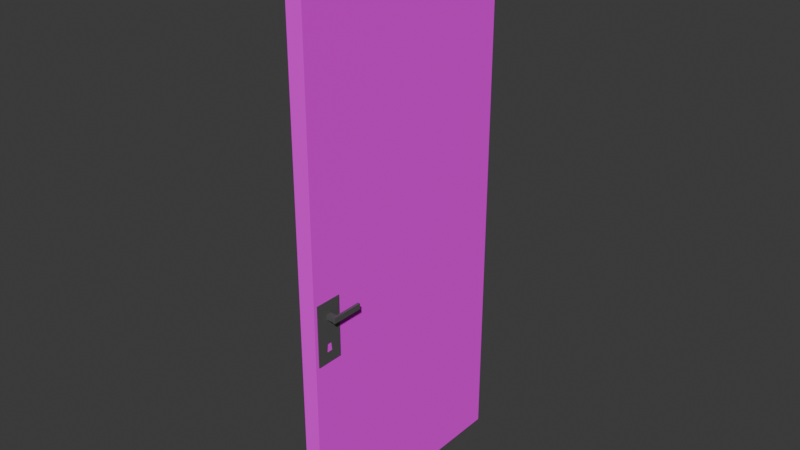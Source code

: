 # Source: Porta-1-Escola.blend  (saved by Blender 4.1.24; exported with 4.5.12 LTS)
import bpy
from mathutils import Matrix  # noqa: F401  (used for matrix-valued properties, if any)

bpy.ops.wm.read_factory_settings(use_empty=True)
scene = bpy.context.scene
scene.name = 'Scene'

# ---- collections
col_collection = bpy.data.collections.new('Collection'); scene.collection.children.link(col_collection)

# ---- images (referenced by path relative to the original .blend; pixels are not part of the script)
import os
ASSET_DIR = os.environ.get("B2B_ASSET_DIR", "")  # directory of the original .blend (textures are referenced by path, not embedded)
HERE = os.path.dirname(os.path.abspath(__file__))  # packed textures are extracted next to this script under _unpacked/

def load_image(name, relpath, width, height, colorspace="sRGB"):
    """Load a texture the original file referenced (path relative to the .blend, or extracted next to this script)."""
    p = next((c for c in (os.path.join(HERE, relpath), os.path.join(ASSET_DIR, relpath)) if relpath and os.path.exists(c)), "")
    if p:
        img = bpy.data.images.load(p, check_existing=True)
        img.name = name
    else:  # same state as the original file: an image datablock whose file is absent (Cycles renders it pink)
        img = bpy.data.images.new(name, width, height)
        img.source = "FILE"
        img.filepath = "//" + (relpath or name)
    img.colorspace_settings.name = colorspace
    return img
img_door1_png = load_image('door1.png', 'door1.png', 1024, 1024, 'sRGB')

# ---- materials (node trees are filled in below, after node groups)
mat_material_002 = bpy.data.materials.new('Material.002')
mat_material_002.use_transparent_shadow = False
mat_material = bpy.data.materials.new('Material')
mat_material.alpha_threshold = 0.0
mat_material.use_transparent_shadow = False
mat_material.roughness = 0.5
mat_material.line_color = (0.0, 0.0, 0.0, 1.0)

# ---- material node trees
mat_material_002.use_nodes = True; mat_material_002.node_tree.nodes.clear()
_N = mat_material_002.node_tree.nodes; _L = mat_material_002.node_tree.links
n0 = _N.new('ShaderNodeBsdfPrincipled'); n0.name = 'Principled BSDF'; n0.location = (10, 300)
n0.inputs[0].default_value = (0.169, 0.169, 0.169, 1.0)
n0.inputs[1].default_value = 0.5138
n1 = _N.new('ShaderNodeOutputMaterial'); n1.name = 'Material Output'; n1.location = (300, 300)
_L.new(n0.outputs[0], n1.inputs[0])
n1.is_active_output = True
mat_material.use_nodes = True; mat_material.node_tree.nodes.clear()
_N = mat_material.node_tree.nodes; _L = mat_material.node_tree.links
n0 = _N.new('ShaderNodeOutputMaterial'); n0.name = 'Material Output'; n0.location = (300, 300)
n1 = _N.new('ShaderNodeBsdfPrincipled'); n1.name = 'Principled BSDF'; n1.location = (10, 300)
n1.inputs[2].default_value = 1.0
n1.inputs[3].default_value = 1.45
n2 = _N.new('ShaderNodeTexImage'); n2.name = 'Image Texture'; n2.location = (-418, 302)
n2.image = img_door1_png
_L.new(n1.outputs[0], n0.inputs[0])
_L.new(n2.outputs[0], n1.inputs[0])
n0.is_active_output = True

# ---- world
world_world = bpy.data.worlds.new('World'); scene.world = world_world
world_world.use_nodes = True; world_world.node_tree.nodes.clear()
_N = world_world.node_tree.nodes; _L = world_world.node_tree.links
n0 = _N.new('ShaderNodeOutputWorld'); n0.name = 'World Output'; n0.location = (300, 300)
n1 = _N.new('ShaderNodeBackground'); n1.name = 'Background'; n1.location = (10, 300)
n1.inputs[0].default_value = (0.05088, 0.05088, 0.05088, 1.0)
_L.new(n1.outputs[0], n0.inputs[0])
n0.is_active_output = True
world_world.color = (0.05088, 0.05088, 0.05088)
world_world.use_sun_shadow = False
world_world.sun_shadow_jitter_overblur = 0.0

# ---- meshes
me_cube_011 = bpy.data.meshes.new('Cube.011')
me_cube_011.from_pydata([(-1.0, 0.2017, 0.5867), (-1.0, 0.1831, -0.3675), (-1.0, -0.2017, 0.5867), (-1.0, -0.1831, -0.3675), (0.0, 1.0, -1.0), (0.0, -1.0, 1.0), (0.0, -1.0, -1.0), (0.0, 1.0, 1.0), (-1.0, 0.253, -0.6587), (-1.0, -0.253, -0.6587), (-1.0, -1.0, 1.0), (-1.0, 1.0, 1.0), (-1.0, 1.0, -1.0), (-1.0, -1.0, -1.0), (-1.0, 0.2017, 0.4388), (-1.0, -0.2017, 0.4388), (-0.8587, 0.253, -0.6587), (-0.8587, -0.253, -0.6587), (-0.8587, 0.1831, -0.3675), (-0.8587, -0.1831, -0.3675), (-1.777, 0.2017, 0.4388), (-1.777, -0.2017, 0.4388), (-1.777, -0.2017, 0.5867), (-1.777, 0.2017, 0.5867), (-2.033, 0.2017, 0.4388), (-2.033, -0.2017, 0.4388), (-2.033, -0.2017, 0.5867), (-2.033, 0.2017, 0.5867), (-1.777, 2.154, 0.5867), (-1.777, 2.154, 0.4388), (-2.033, 2.154, 0.5867), (-2.033, 2.154, 0.4388), (-1.777, 0.2017, 0.4198), (-1.777, -0.2017, 0.4198), (-1.777, -0.2017, 0.6056), (-1.777, 0.2017, 0.6056), (-2.033, 0.2017, 0.4198), (-2.033, -0.2017, 0.4198), (-2.033, -0.2017, 0.6056), (-2.033, 0.2017, 0.6056), (-2.033, 2.154, 0.4198), (-1.777, 2.154, 0.4198), (-1.777, 2.154, 0.6056), (-2.033, 2.154, 0.6056), (1.0, 0.2017, 0.5867), (1.0, 0.1831, -0.3675), (1.0, -0.2017, 0.5867), (1.0, -0.1831, -0.3675), (1.0, 0.253, -0.6587), (1.0, -0.253, -0.6587), (1.0, -1.0, 1.0), (1.0, 1.0, 1.0), (1.0, 1.0, -1.0), (1.0, -1.0, -1.0), (1.0, 0.2017, 0.4388), (1.0, -0.2017, 0.4388), (0.8587, 0.253, -0.6587), (0.8587, -0.253, -0.6587), (0.8587, 0.1831, -0.3675), (0.8587, -0.1831, -0.3675), (1.777, 0.2017, 0.4388), (1.777, -0.2017, 0.4388), (1.777, -0.2017, 0.5867), (1.777, 0.2017, 0.5867), (2.033, 0.2017, 0.4388), (2.033, -0.2017, 0.4388), (2.033, -0.2017, 0.5867), (2.033, 0.2017, 0.5867), (1.777, 2.154, 0.5867), (1.777, 2.154, 0.4388), (2.033, 2.154, 0.5867), (2.033, 2.154, 0.4388), (1.777, 0.2017, 0.4198), (1.777, -0.2017, 0.4198), (1.777, -0.2017, 0.6056), (1.777, 0.2017, 0.6056), (2.033, 0.2017, 0.4198), (2.033, -0.2017, 0.4198), (2.033, -0.2017, 0.6056), (2.033, 0.2017, 0.6056), (2.033, 2.154, 0.4198), (1.777, 2.154, 0.4198), (1.777, 2.154, 0.6056), (2.033, 2.154, 0.6056)], [], [(7, 11, 10, 5), (6, 5, 10, 13), (0, 14, 20, 23), (12, 11, 7, 4), (12, 4, 6, 13), (1, 8, 16, 18), (2, 15, 13, 10), (14, 0, 11, 12), (0, 2, 10, 11), (9, 8, 12, 13), (1, 3, 15, 14), (3, 9, 13, 15), (8, 1, 14, 12), (19, 18, 16, 17), (3, 1, 18, 19), (9, 3, 19, 17), (8, 9, 17, 16), (31, 29, 41, 40), (14, 15, 21, 20), (2, 0, 23, 22), (15, 2, 22, 21), (25, 26, 27, 24), (27, 26, 38, 39), (21, 22, 26, 25), (30, 27, 39, 43), (28, 29, 31, 30), (24, 27, 30, 31), (23, 20, 29, 28), (20, 21, 33, 32), (32, 33, 37, 36), (34, 35, 39, 38), (39, 35, 42, 43), (32, 36, 40, 41), (25, 24, 36, 37), (26, 22, 34, 38), (24, 31, 40, 36), (21, 25, 37, 33), (28, 30, 43, 42), (29, 20, 32, 41), (23, 28, 42, 35), (22, 23, 35, 34), (7, 5, 50, 51), (6, 53, 50, 5), (44, 63, 60, 54), (52, 4, 7, 51), (52, 53, 6, 4), (45, 58, 56, 48), (46, 50, 53, 55), (54, 52, 51, 44), (44, 51, 50, 46), (49, 53, 52, 48), (45, 54, 55, 47), (47, 55, 53, 49), (48, 52, 54, 45), (59, 57, 56, 58), (47, 59, 58, 45), (49, 57, 59, 47), (48, 56, 57, 49), (71, 80, 81, 69), (54, 60, 61, 55), (46, 62, 63, 44), (55, 61, 62, 46), (65, 64, 67, 66), (67, 79, 78, 66), (61, 65, 66, 62), (70, 83, 79, 67), (68, 70, 71, 69), (64, 71, 70, 67), (63, 68, 69, 60), (60, 72, 73, 61), (72, 76, 77, 73), (74, 78, 79, 75), (79, 83, 82, 75), (72, 81, 80, 76), (65, 77, 76, 64), (66, 78, 74, 62), (64, 76, 80, 71), (61, 73, 77, 65), (68, 82, 83, 70), (69, 81, 72, 60), (63, 75, 82, 68), (62, 74, 75, 63)])
_uv = me_cube_011.uv_layers.new(name='UVMap')
_uv.uv.foreach_set('vector', [0.75, 0.5, 0.875, 0.5, 0.875, 0.75, 0.75, 0.75, 0.375, 0.875, 0.625, 0.875, 0.625, 1.0, 0.375, 1.0, 0.5408, 0.1658, 0.4592, 0.1658, 0.4592, 0.1658, 0.5408, 0.1658, 0.375, 0.25, 0.625, 0.25, 0.625, 0.375, 0.375, 0.375, 0.125, 0.5, 0.25, 0.5, 0.25, 0.75, 0.125, 0.75, 0.4368, 0.1369, 0.3973, 0.1764, 0.3973, 0.1764, 0.4368, 0.1369, 0.5408, 0.08415, 0.4592, 0.08415, 0.375, 0.0, 0.625, 0.0, 0.4592, 0.1658, 0.5408, 0.1658, 0.625, 0.25, 0.375, 0.25, 0.5408, 0.1658, 0.5408, 0.08415, 0.625, 0.0, 0.625, 0.25, 0.3973, 0.07357, 0.3973, 0.1764, 0.375, 0.25, 0.375, 0.0, 0.4368, 0.1369, 0.4368, 0.1131, 0.4592, 0.08415, 0.4592, 0.1658, 0.4368, 0.1131, 0.3973, 0.07357, 0.375, 0.0, 0.4592, 0.08415, 0.3973, 0.1764, 0.4368, 0.1369, 0.4592, 0.1658, 0.375, 0.25, 0.4368, 0.1131, 0.4368, 0.1369, 0.3973, 0.1764, 0.3973, 0.07357, 0.4368, 0.1131, 0.4368, 0.1369, 0.4368, 0.1369, 0.4368, 0.1131, 0.3973, 0.07357, 0.4368, 0.1131, 0.4368, 0.1131, 0.3973, 0.07357, 0.3973, 0.1764, 0.3973, 0.07357, 0.3973, 0.07357, 0.3973, 0.1764, 0.4592, 0.1658, 0.4592, 0.1658, 0.4592, 0.1658, 0.4592, 0.1658, 0.4592, 0.1658, 0.4592, 0.08415, 0.4592, 0.08415, 0.4592, 0.1658, 0.5408, 0.08415, 0.5408, 0.1658, 0.5408, 0.1658, 0.5408, 0.08415, 0.4592, 0.08415, 0.5408, 0.08415, 0.5408, 0.08415, 0.4592, 0.08415, 0.4592, 0.08415, 0.5408, 0.08415, 0.5408, 0.1658, 0.4592, 0.1658, 0.5408, 0.1658, 0.5408, 0.08415, 0.5408, 0.08415, 0.5408, 0.1658, 0.4592, 0.08415, 0.5408, 0.08415, 0.5408, 0.08415, 0.4592, 0.08415, 0.5408, 0.1658, 0.5408, 0.1658, 0.5408, 0.1658, 0.5408, 0.1658, 0.5408, 0.1658, 0.4592, 0.1658, 0.4592, 0.1658, 0.5408, 0.1658, 0.4592, 0.1658, 0.5408, 0.1658, 0.5408, 0.1658, 0.4592, 0.1658, 0.5408, 0.1658, 0.4592, 0.1658, 0.4592, 0.1658, 0.5408, 0.1658, 0.4592, 0.1658, 0.4592, 0.08415, 0.4592, 0.08415, 0.4592, 0.1658, 0.4592, 0.1658, 0.4592, 0.08415, 0.4592, 0.08415, 0.4592, 0.1658, 0.5408, 0.08415, 0.5408, 0.1658, 0.5408, 0.1658, 0.5408, 0.08415, 0.5408, 0.1658, 0.5408, 0.1658, 0.5408, 0.1658, 0.5408, 0.1658, 0.4592, 0.1658, 0.4592, 0.1658, 0.4592, 0.1658, 0.4592, 0.1658, 0.4592, 0.08415, 0.4592, 0.1658, 0.4592, 0.1658, 0.4592, 0.08415, 0.5408, 0.08415, 0.5408, 0.08415, 0.5408, 0.08415, 0.5408, 0.08415, 0.4592, 0.1658, 0.4592, 0.1658, 0.4592, 0.1658, 0.4592, 0.1658, 0.4592, 0.08415, 0.4592, 0.08415, 0.4592, 0.08415, 0.4592, 0.08415, 0.5408, 0.1658, 0.5408, 0.1658, 0.5408, 0.1658, 0.5408, 0.1658, 0.4592, 0.1658, 0.4592, 0.1658, 0.4592, 0.1658, 0.4592, 0.1658, 0.5408, 0.1658, 0.5408, 0.1658, 0.5408, 0.1658, 0.5408, 0.1658, 0.5408, 0.08415, 0.5408, 0.1658, 0.5408, 0.1658, 0.5408, 0.08415, 0.75, 0.5, 0.75, 0.75, 0.875, 0.75, 0.875, 0.5, 0.375, 0.875, 0.375, 1.0, 0.625, 1.0, 0.625, 0.875, 0.5408, 0.1658, 0.5408, 0.1658, 0.4592, 0.1658, 0.4592, 0.1658, 0.375, 0.25, 0.375, 0.375, 0.625, 0.375, 0.625, 0.25, 0.125, 0.5, 0.125, 0.75, 0.25, 0.75, 0.25, 0.5, 0.4368, 0.1369, 0.4368, 0.1369, 0.3973, 0.1764, 0.3973, 0.1764, 0.5408, 0.08415, 0.625, 0.0, 0.375, 0.0, 0.4592, 0.08415, 0.4592, 0.1658, 0.375, 0.25, 0.625, 0.25, 0.5408, 0.1658, 0.5408, 0.1658, 0.625, 0.25, 0.625, 0.0, 0.5408, 0.08415, 0.3973, 0.07357, 0.375, 0.0, 0.375, 0.25, 0.3973, 0.1764, 0.4368, 0.1369, 0.4592, 0.1658, 0.4592, 0.08415, 0.4368, 0.1131, 0.4368, 0.1131, 0.4592, 0.08415, 0.375, 0.0, 0.3973, 0.07357, 0.3973, 0.1764, 0.375, 0.25, 0.4592, 0.1658, 0.4368, 0.1369, 0.4368, 0.1131, 0.3973, 0.07357, 0.3973, 0.1764, 0.4368, 0.1369, 0.4368, 0.1131, 0.4368, 0.1131, 0.4368, 0.1369, 0.4368, 0.1369, 0.3973, 0.07357, 0.3973, 0.07357, 0.4368, 0.1131, 0.4368, 0.1131, 0.3973, 0.1764, 0.3973, 0.1764, 0.3973, 0.07357, 0.3973, 0.07357, 0.4592, 0.1658, 0.4592, 0.1658, 0.4592, 0.1658, 0.4592, 0.1658, 0.4592, 0.1658, 0.4592, 0.1658, 0.4592, 0.08415, 0.4592, 0.08415, 0.5408, 0.08415, 0.5408, 0.08415, 0.5408, 0.1658, 0.5408, 0.1658, 0.4592, 0.08415, 0.4592, 0.08415, 0.5408, 0.08415, 0.5408, 0.08415, 0.4592, 0.08415, 0.4592, 0.1658, 0.5408, 0.1658, 0.5408, 0.08415, 0.5408, 0.1658, 0.5408, 0.1658, 0.5408, 0.08415, 0.5408, 0.08415, 0.4592, 0.08415, 0.4592, 0.08415, 0.5408, 0.08415, 0.5408, 0.08415, 0.5408, 0.1658, 0.5408, 0.1658, 0.5408, 0.1658, 0.5408, 0.1658, 0.5408, 0.1658, 0.5408, 0.1658, 0.4592, 0.1658, 0.4592, 0.1658, 0.4592, 0.1658, 0.4592, 0.1658, 0.5408, 0.1658, 0.5408, 0.1658, 0.5408, 0.1658, 0.5408, 0.1658, 0.4592, 0.1658, 0.4592, 0.1658, 0.4592, 0.1658, 0.4592, 0.1658, 0.4592, 0.08415, 0.4592, 0.08415, 0.4592, 0.1658, 0.4592, 0.1658, 0.4592, 0.08415, 0.4592, 0.08415, 0.5408, 0.08415, 0.5408, 0.08415, 0.5408, 0.1658, 0.5408, 0.1658, 0.5408, 0.1658, 0.5408, 0.1658, 0.5408, 0.1658, 0.5408, 0.1658, 0.4592, 0.1658, 0.4592, 0.1658, 0.4592, 0.1658, 0.4592, 0.1658, 0.4592, 0.08415, 0.4592, 0.08415, 0.4592, 0.1658, 0.4592, 0.1658, 0.5408, 0.08415, 0.5408, 0.08415, 0.5408, 0.08415, 0.5408, 0.08415, 0.4592, 0.1658, 0.4592, 0.1658, 0.4592, 0.1658, 0.4592, 0.1658, 0.4592, 0.08415, 0.4592, 0.08415, 0.4592, 0.08415, 0.4592, 0.08415, 0.5408, 0.1658, 0.5408, 0.1658, 0.5408, 0.1658, 0.5408, 0.1658, 0.4592, 0.1658, 0.4592, 0.1658, 0.4592, 0.1658, 0.4592, 0.1658, 0.5408, 0.1658, 0.5408, 0.1658, 0.5408, 0.1658, 0.5408, 0.1658, 0.5408, 0.08415, 0.5408, 0.08415, 0.5408, 0.1658, 0.5408, 0.1658])
me_cube_011.materials.append(mat_material_002)
me_cube_011.use_mirror_vertex_groups = False
me_cube_011.update()
me_cube_002 = bpy.data.meshes.new('Cube.002')
me_cube_002.from_pydata([(-0.08481, -2.601, -2.347), (-0.08481, -2.601, 3.656), (-0.08481, 0.001278, -2.347), (-0.08481, 0.001278, 3.656), (0.09168, -2.601, -2.347), (0.09168, -2.601, 3.656), (0.09168, 0.001278, -2.347), (0.09168, 0.001278, 3.656)], [], [(0, 1, 3, 2), (2, 3, 7, 6), (6, 7, 5, 4), (4, 5, 1, 0), (2, 6, 4, 0), (7, 3, 1, 5)])
_uv = me_cube_002.uv_layers.new(name='UVMap')
_uv.uv.foreach_set('vector', [0.07411, -0.0001652, 0.07411, 0.9645, 0.9366, 0.9645, 0.9366, -0.0001652, 0.9366, -0.0001652, 0.9366, 0.9645, 0.9366, 0.9645, 0.9366, -0.0001652, 0.9366, -0.0001652, 0.9366, 0.9645, 0.07411, 0.9645, 0.07411, -0.0001652, 0.07411, -0.0001652, 0.07411, 0.9645, 0.07411, 0.9645, 0.07411, -0.0001652, 0.9366, -0.0001652, 0.9366, -0.0001652, 0.07411, -0.0001652, 0.07411, -0.0001652, 0.9366, 0.9645, 0.9366, 0.9645, 0.07411, 0.9645, 0.07411, 0.9645])
me_cube_002.materials.append(mat_material)
me_cube_002.update()

# ---- objects
ob_fechadura_002 = bpy.data.objects.new('Fechadura.002', me_cube_011)
ob_porta1 = bpy.data.objects.new('Porta1', me_cube_002)

# ---- transforms, parenting, visibility, modifiers, constraints
ob_fechadura_002.parent = ob_porta1
ob_fechadura_002.location = (-3.514e-17, -2.424, 0.03961)
ob_fechadura_002.scale = (-0.1007, 0.1429, 0.3259)
ob_fechadura_002.lock_rotations_4d = False
ob_fechadura_002.empty_display_type = 'ARROWS'
ob_fechadura_002.lineart.crease_threshold = 0.0
ob_porta1.location = (0.0, 0.0, 0.0)

# ---- collection membership
col_collection.objects.link(ob_fechadura_002)
col_collection.objects.link(ob_porta1)

# ---- scene / render settings (as saved in the file)
scene.frame_start = 1; scene.frame_end = 250; scene.frame_set(1)
scene.render.engine = 'BLENDER_EEVEE_NEXT'
scene.cycles.sampling_pattern = 'TABULATED_SOBOL'
scene.eevee.ray_tracing_options.trace_max_roughness = 0.0
bpy.context.view_layer.update()

# ---- added for rendering (the .blend has no active camera and no usable light): camera, sun
cam_auto = bpy.data.cameras.new('AutoCamera')
cam_auto.lens = 50.0
cam_auto.sensor_width = 36.0
cam_auto.clip_end = 1000.0
ob_auto_camera = bpy.data.objects.new('AutoCamera', cam_auto)
scene.collection.objects.link(ob_auto_camera)
ob_auto_camera.location = (6.06565, -8.57866, 5.5067)
ob_auto_camera.rotation_euler = (1.09748, -7.21219e-08, 0.694738)
scene.camera = ob_auto_camera
light_auto_sun = bpy.data.lights.new('AutoSun', 'SUN')
light_auto_sun.energy = 3.0
light_auto_sun.angle = 0.0523599
ob_auto_sun = bpy.data.objects.new('AutoSun', light_auto_sun)
scene.collection.objects.link(ob_auto_sun)
ob_auto_sun.rotation_euler = (0.872665, 0.174533, 0.523599)
bpy.context.view_layer.update()
